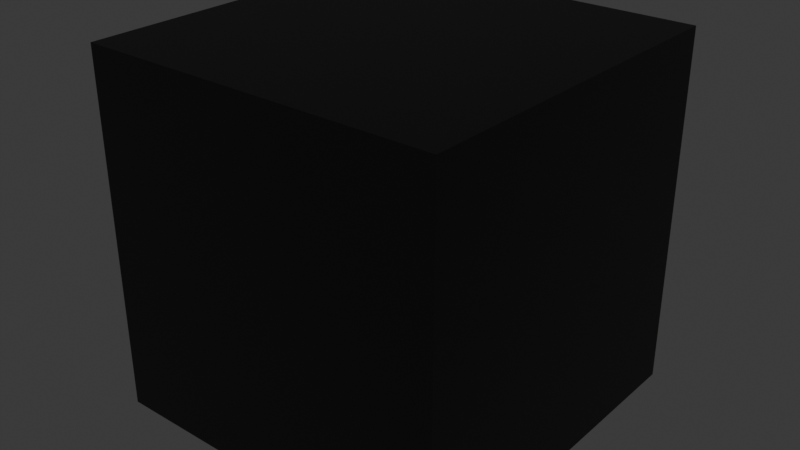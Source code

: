 # Source: luigi_cell.blend  (saved by Blender 4.5.90; exported with 4.5.12 LTS)
import bpy
from mathutils import Matrix  # noqa: F401  (used for matrix-valued properties, if any)

bpy.ops.wm.read_factory_settings(use_empty=True)
scene = bpy.context.scene
scene.name = 'Scene'

# ---- collections
col_collection = bpy.data.collections.new('Collection'); scene.collection.children.link(col_collection)

# ---- materials (node trees are filled in below, after node groups)
mat_material_001 = bpy.data.materials.new('Material.001')
mat_material_001.use_backface_culling = True
mat_material_002 = bpy.data.materials.new('Material.002')
mat_material_002.use_backface_culling = True

# ---- material node trees
mat_material_001.use_nodes = True; mat_material_001.node_tree.nodes.clear()
_N = mat_material_001.node_tree.nodes; _L = mat_material_001.node_tree.links
n0 = _N.new('ShaderNodeBsdfPrincipled'); n0.name = 'Principled BSDF'; n0.location = (-200, 100)
n1 = _N.new('ShaderNodeOutputMaterial'); n1.name = 'Material Output'; n1.location = (200, 100)
_L.new(n0.outputs[0], n1.inputs[0])
n1.is_active_output = True
mat_material_002.use_nodes = True; mat_material_002.node_tree.nodes.clear()
_N = mat_material_002.node_tree.nodes; _L = mat_material_002.node_tree.links
n0 = _N.new('ShaderNodeBsdfPrincipled'); n0.name = 'Principled BSDF'; n0.location = (-200, 100)
n0.inputs[0].default_value = (0.0, 0.0, 0.0, 1.0)
n1 = _N.new('ShaderNodeOutputMaterial'); n1.name = 'Material Output'; n1.location = (200, 100)
_L.new(n0.outputs[0], n1.inputs[0])
n1.is_active_output = True

# ---- world
world_world = bpy.data.worlds.new('World'); scene.world = world_world
world_world.use_nodes = True; world_world.node_tree.nodes.clear()
_N = world_world.node_tree.nodes; _L = world_world.node_tree.links
n0 = _N.new('ShaderNodeOutputWorld'); n0.name = 'World Output'; n0.location = (200, 100)
n1 = _N.new('ShaderNodeBackground'); n1.name = 'Background'; n1.location = (-200, 100)
n1.inputs[0].default_value = (0.05088, 0.05088, 0.05088, 1.0)
_L.new(n1.outputs[0], n0.inputs[0])
n0.is_active_output = True
world_world.color = (0.05088, 0.05088, 0.05088)
world_world.sun_shadow_jitter_overblur = 0.0

# ---- meshes
me_cube_001 = bpy.data.meshes.new('Cube.001')
me_cube_001.from_pydata([(-1.0, -1.0, -1.0), (-1.0, -1.0, 1.0), (-1.0, 1.0, -1.0), (-1.0, 1.0, 1.0), (1.0, -1.0, -1.0), (1.0, -1.0, 1.0), (1.0, 1.0, -1.0), (1.0, 1.0, 1.0), (-0.8463, -0.8463, -0.8463), (-0.8463, -0.8463, 0.8463), (-0.8463, 0.8463, -0.8463), (-0.8463, 0.8463, 0.8463), (0.8463, -0.8463, -0.8463), (0.8463, -0.8463, 0.8463), (0.8463, 0.8463, -0.8463), (0.8463, 0.8463, 0.8463)], [], [(0, 2, 3, 1), (2, 6, 7, 3), (6, 4, 5, 7), (4, 0, 1, 5), (2, 0, 4, 6), (7, 5, 1, 3), (10, 8, 12, 14), (15, 13, 9, 11)])
me_cube_001.polygons.foreach_set('material_index', [1, 1, 1, 1, 1, 1, 0, 0])
_uv = me_cube_001.uv_layers.new(name='UVMap')
_uv.uv.foreach_set('vector', [0.375, 0.0, 0.375, 0.25, 0.625, 0.25, 0.625, 0.0, 0.375, 0.25, 0.375, 0.5, 0.625, 0.5, 0.625, 0.25, 0.375, 0.5, 0.375, 0.75, 0.625, 0.75, 0.625, 0.5, 0.375, 0.75, 0.375, 1.0, 0.625, 1.0, 0.625, 0.75, 0.125, 0.5, 0.125, 0.75, 0.375, 0.75, 0.375, 0.5, 0.625, 0.5, 0.625, 0.75, 0.875, 0.75, 0.875, 0.5, 0.125, 0.5, 0.125, 0.75, 0.375, 0.75, 0.375, 0.5, 0.625, 0.5, 0.625, 0.75, 0.875, 0.75, 0.875, 0.5])
me_cube_001.materials.append(mat_material_001)
me_cube_001.materials.append(mat_material_002)
me_cube_001.update()

# ---- objects
ob_cube = bpy.data.objects.new('Cube', me_cube_001)

# ---- transforms, parenting, visibility, modifiers, constraints
ob_cube.location = (0.0, 0.0, 4.0)
ob_cube.scale = (4.412, 4.412, 4.412)

# ---- collection membership
col_collection.objects.link(ob_cube)

# ---- scene / render settings (as saved in the file)
scene.frame_start = 1; scene.frame_end = 250; scene.frame_set(1)
scene.render.engine = 'BLENDER_EEVEE_NEXT'
bpy.context.view_layer.update()

# ---- added for rendering (the .blend has no active camera and no usable light): camera, sun
cam_auto = bpy.data.cameras.new('AutoCamera')
cam_auto.lens = 50.0
cam_auto.sensor_width = 36.0
cam_auto.clip_end = 1000.0
ob_auto_camera = bpy.data.objects.new('AutoCamera', cam_auto)
scene.collection.objects.link(ob_auto_camera)
ob_auto_camera.location = (14.1415, -16.9698, 15.3132)
ob_auto_camera.rotation_euler = (1.09748, -7.21219e-08, 0.694738)
scene.camera = ob_auto_camera
light_auto_sun = bpy.data.lights.new('AutoSun', 'SUN')
light_auto_sun.energy = 3.0
light_auto_sun.angle = 0.0523599
ob_auto_sun = bpy.data.objects.new('AutoSun', light_auto_sun)
scene.collection.objects.link(ob_auto_sun)
ob_auto_sun.rotation_euler = (0.872665, 0.174533, 0.523599)
bpy.context.view_layer.update()
